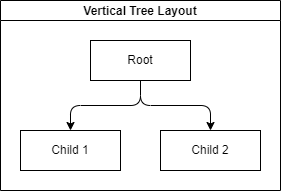

The diagram above was exported from draw.io. Its source (the exported page's mxGraphModel, read from the mxfile embedded in the PNG):
<mxGraphModel dx="292" dy="546" grid="1" gridSize="10" guides="1" tooltips="1" connect="1" arrows="1" fold="1" page="1" pageScale="1" pageWidth="827" pageHeight="1169" math="0" shadow="0">
  <root>
    <mxCell id="0" />
    <mxCell id="1" parent="0" />
    <mxCell id="2" value="Vertical Tree Layout" style="swimlane;startSize=20;horizontal=1;childLayout=treeLayout;horizontalTree=0;resizable=0;containerType=tree;fontSize=12;" vertex="1" parent="1">
      <mxGeometry x="20" y="40" width="280" height="190" as="geometry" />
    </mxCell>
    <mxCell id="3" value="Root" style="whiteSpace=wrap;html=1;" vertex="1" parent="2">
      <mxGeometry x="90" y="40" width="100" height="40" as="geometry" />
    </mxCell>
    <mxCell id="4" value="Child 1" style="whiteSpace=wrap;html=1;" vertex="1" parent="2">
      <mxGeometry x="20" y="130" width="100" height="40" as="geometry" />
    </mxCell>
    <mxCell id="5" value="" style="edgeStyle=elbowEdgeStyle;elbow=vertical;html=1;rounded=1;curved=0;sourcePerimeterSpacing=0;targetPerimeterSpacing=0;startSize=6;endSize=6;" edge="1" parent="2" source="3" target="4">
      <mxGeometry relative="1" as="geometry" />
    </mxCell>
    <mxCell id="6" value="Child 2" style="whiteSpace=wrap;html=1;" vertex="1" parent="2">
      <mxGeometry x="160" y="130" width="100" height="40" as="geometry" />
    </mxCell>
    <mxCell id="7" value="" style="edgeStyle=elbowEdgeStyle;elbow=vertical;html=1;rounded=1;curved=0;sourcePerimeterSpacing=0;targetPerimeterSpacing=0;startSize=6;endSize=6;" edge="1" parent="2" source="3" target="6">
      <mxGeometry relative="1" as="geometry" />
    </mxCell>
  </root>
</mxGraphModel>